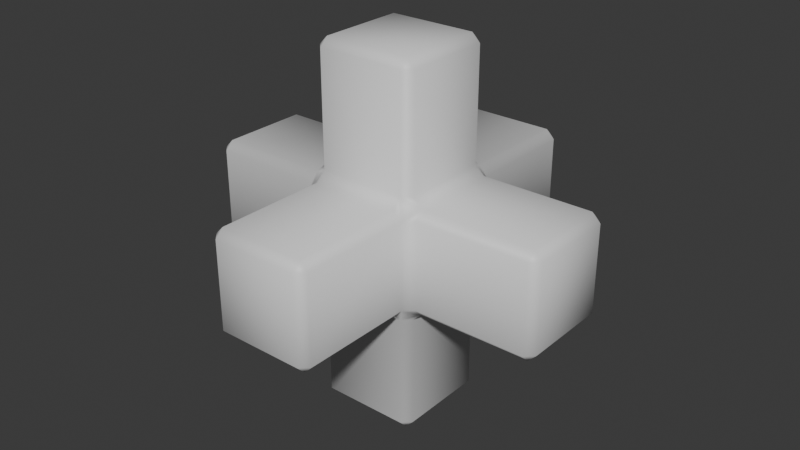 # Source: Healthpack.blend  (saved by Blender 5.0.119; exported with 4.5.12 LTS)
import bpy
from mathutils import Matrix  # noqa: F401  (used for matrix-valued properties, if any)

bpy.ops.wm.read_factory_settings(use_empty=True)
scene = bpy.context.scene
scene.name = 'Scene'

# ---- collections
col_collection = bpy.data.collections.new('Collection'); scene.collection.children.link(col_collection)

# ---- materials (node trees are filled in below, after node groups)
mat_material = bpy.data.materials.new('Material')
mat_material.alpha_threshold = 0.0
mat_material.use_backface_culling_lightprobe_volume = False
mat_material.roughness = 0.5
mat_material.line_color = (0.0, 0.0, 0.0, 1.0)

# ---- material node trees
mat_material.use_nodes = True; mat_material.node_tree.nodes.clear()
_N = mat_material.node_tree.nodes; _L = mat_material.node_tree.links
n0 = _N.new('ShaderNodeOutputMaterial'); n0.name = 'Material Output'; n0.location = (200, 100)
n1 = _N.new('ShaderNodeBsdfPrincipled'); n1.name = 'Principled BSDF'; n1.location = (-200, 100)
_L.new(n1.outputs[0], n0.inputs[0])
n0.is_active_output = True

# ---- world
world_world = bpy.data.worlds.new('World'); scene.world = world_world
world_world.use_nodes = True; world_world.node_tree.nodes.clear()
_N = world_world.node_tree.nodes; _L = world_world.node_tree.links
n0 = _N.new('ShaderNodeOutputWorld'); n0.name = 'World Output'; n0.location = (200, 100)
n1 = _N.new('ShaderNodeBackground'); n1.name = 'Background'; n1.location = (-200, 100)
n1.inputs[0].default_value = (0.05088, 0.05088, 0.05088, 1.0)
_L.new(n1.outputs[0], n0.inputs[0])
n0.is_active_output = True
world_world.color = (0.05088, 0.05088, 0.05088)
world_world.sun_shadow_jitter_overblur = 0.0

# ---- meshes
me_cube = bpy.data.meshes.new('Cube')
me_cube.from_pydata([(0.4003, 0.4656, 0.3349), (0.3349, 0.4656, 0.4003), (0.3349, 0.4003, 0.4656), (0.4003, 0.3349, 0.4656), (0.4656, 0.3349, 0.4003), (0.4656, 0.4003, 0.3349), (0.3349, 0.4656, -0.4003), (0.4003, 0.4656, -0.3349), (0.4656, 0.4003, -0.3349), (0.4656, 0.3349, -0.4003), (0.4003, 0.3349, -0.4656), (0.3349, 0.4003, -0.4656), (0.4656, -0.4003, 0.3349), (0.4656, -0.3349, 0.4003), (0.4003, -0.3349, 0.4656), (0.3349, -0.4003, 0.4656), (0.3349, -0.4656, 0.4003), (0.4003, -0.4656, 0.3349), (0.4656, -0.4003, -0.3349), (0.4003, -0.4656, -0.3349), (0.3349, -0.4656, -0.4003), (0.3349, -0.4003, -0.4656), (0.4003, -0.3349, -0.4656), (0.4656, -0.3349, -0.4003), (-0.4003, 0.4656, 0.3349), (-0.4656, 0.4003, 0.3349), (-0.4656, 0.3349, 0.4003), (-0.4003, 0.3349, 0.4656), (-0.3349, 0.4003, 0.4656), (-0.3349, 0.4656, 0.4003), (-0.4003, 0.3349, -0.4656), (-0.4656, 0.3349, -0.4003), (-0.4656, 0.4003, -0.3349), (-0.4003, 0.4656, -0.3349), (-0.3349, 0.4656, -0.4003), (-0.3349, 0.4003, -0.4656), (-0.4656, -0.4003, 0.3349), (-0.4003, -0.4656, 0.3349), (-0.3349, -0.4656, 0.4003), (-0.3349, -0.4003, 0.4656), (-0.4003, -0.3349, 0.4656), (-0.4656, -0.3349, 0.4003), (-0.4003, -0.3349, -0.4656), (-0.3349, -0.4003, -0.4656), (-0.3349, -0.4656, -0.4003), (-0.4003, -0.4656, -0.3349), (-0.4656, -0.4003, -0.3349), (-0.4656, -0.3349, -0.4003), (0.3349, 0.4003, 1.33), (0.3349, 0.3349, 1.396), (0.4003, 0.3349, 1.33), (-0.3349, 0.4003, 1.33), (-0.4003, 0.3349, 1.33), (-0.3349, 0.3349, 1.396), (-0.4003, -0.3349, 1.33), (-0.3349, -0.4003, 1.33), (-0.3349, -0.3349, 1.396), (0.3349, -0.4003, 1.33), (0.4003, -0.3349, 1.33), (0.3349, -0.3349, 1.396), (0.4003, -1.33, -0.3349), (0.3349, -1.396, -0.3349), (0.3349, -1.33, -0.4003), (0.4003, -1.33, 0.3349), (0.3349, -1.33, 0.4003), (0.3349, -1.396, 0.3349), (-0.3349, -1.33, 0.4003), (-0.4003, -1.33, 0.3349), (-0.3349, -1.396, 0.3349), (-0.4003, -1.33, -0.3349), (-0.3349, -1.33, -0.4003), (-0.3349, -1.396, -0.3349), (-1.33, -0.4003, -0.3349), (-1.396, -0.3349, -0.3349), (-1.33, -0.3349, -0.4003), (-1.33, -0.4003, 0.3349), (-1.33, -0.3349, 0.4003), (-1.396, -0.3349, 0.3349), (-1.33, 0.3349, 0.4003), (-1.33, 0.4003, 0.3349), (-1.396, 0.3349, 0.3349), (-1.33, 0.4003, -0.3349), (-1.33, 0.3349, -0.4003), (-1.396, 0.3349, -0.3349), (-0.3349, 0.4003, -1.33), (-0.3349, 0.3349, -1.396), (-0.4003, 0.3349, -1.33), (0.3349, 0.4003, -1.33), (0.4003, 0.3349, -1.33), (0.3349, 0.3349, -1.396), (0.4003, -0.3349, -1.33), (0.3349, -0.4003, -1.33), (0.3349, -0.3349, -1.396), (-0.3349, -0.4003, -1.33), (-0.4003, -0.3349, -1.33), (-0.3349, -0.3349, -1.396), (1.33, 0.4003, -0.3349), (1.396, 0.3349, -0.3349), (1.33, 0.3349, -0.4003), (1.33, 0.4003, 0.3349), (1.33, 0.3349, 0.4003), (1.396, 0.3349, 0.3349), (1.33, -0.3349, 0.4003), (1.33, -0.4003, 0.3349), (1.396, -0.3349, 0.3349), (1.33, -0.4003, -0.3349), (1.33, -0.3349, -0.4003), (1.396, -0.3349, -0.3349), (-0.4003, 1.33, -0.3349), (-0.3349, 1.396, -0.3349), (-0.3349, 1.33, -0.4003), (-0.4003, 1.33, 0.3349), (-0.3349, 1.33, 0.4003), (-0.3349, 1.396, 0.3349), (0.3349, 1.33, 0.4003), (0.4003, 1.33, 0.3349), (0.3349, 1.396, 0.3349), (0.4003, 1.33, -0.3349), (0.3349, 1.33, -0.4003), (0.3349, 1.396, -0.3349)], [], [(0, 1, 2, 3, 4, 5), (6, 7, 8, 9, 10, 11), (12, 13, 14, 15, 16, 17), (18, 19, 20, 21, 22, 23), (24, 25, 26, 27, 28, 29), (30, 31, 32, 33, 34, 35), (36, 37, 38, 39, 40, 41), (42, 43, 44, 45, 46, 47), (48, 49, 50), (51, 52, 53), (54, 55, 56), (57, 58, 59), (60, 61, 62), (63, 64, 65), (66, 67, 68), (69, 70, 71), (72, 73, 74), (75, 76, 77), (78, 79, 80), (81, 82, 83), (84, 85, 86), (87, 88, 89), (90, 91, 92), (93, 94, 95), (96, 97, 98), (99, 100, 101), (102, 103, 104), (105, 106, 107), (108, 109, 110), (111, 112, 113), (114, 115, 116), (117, 118, 119), (30, 42, 47, 31), (11, 35, 34, 6), (5, 8, 7, 0), (45, 37, 36, 46), (17, 19, 18, 12), (24, 33, 32, 25), (15, 39, 38, 16), (3, 14, 13, 4), (43, 21, 20, 44), (40, 27, 26, 41), (28, 2, 1, 29), (22, 10, 9, 23), (53, 49, 48, 51), (56, 53, 52, 54), (59, 56, 55, 57), (49, 59, 58, 50), (27, 52, 51, 28), (50, 3, 2, 48), (39, 55, 54, 40), (14, 58, 57, 15), (65, 61, 60, 63), (68, 65, 64, 66), (71, 68, 67, 69), (61, 71, 70, 62), (16, 64, 63, 17), (62, 20, 19, 60), (37, 67, 66, 38), (44, 70, 69, 45), (77, 73, 72, 75), (80, 77, 76, 78), (83, 80, 79, 81), (73, 83, 82, 74), (41, 76, 75, 36), (74, 47, 46, 72), (25, 79, 78, 26), (31, 82, 81, 32), (89, 85, 84, 87), (92, 89, 88, 90), (95, 92, 91, 93), (85, 95, 94, 86), (10, 88, 87, 11), (86, 30, 35, 84), (21, 91, 90, 22), (42, 94, 93, 43), (101, 97, 96, 99), (104, 101, 100, 102), (107, 104, 103, 105), (97, 107, 106, 98), (4, 100, 99, 5), (98, 9, 8, 96), (12, 103, 102, 13), (23, 106, 105, 18), (113, 109, 108, 111), (116, 113, 112, 114), (119, 116, 115, 117), (109, 119, 118, 110), (29, 112, 111, 24), (110, 34, 33, 108), (0, 115, 114, 1), (6, 118, 117, 7), (7, 117, 115, 0), (13, 102, 100, 4), (28, 51, 48, 2), (3, 50, 58, 14), (5, 99, 96, 8), (1, 114, 112, 29), (34, 110, 118, 6), (22, 90, 88, 10), (11, 87, 84, 35), (9, 98, 106, 23), (18, 105, 103, 12), (38, 66, 64, 16), (15, 57, 55, 39), (17, 63, 60, 19), (43, 93, 91, 21), (20, 62, 70, 44), (24, 111, 108, 33), (32, 81, 79, 25), (40, 54, 52, 27), (26, 78, 76, 41), (30, 86, 94, 42), (47, 74, 82, 31), (36, 75, 72, 46), (45, 69, 67, 37), (49, 53, 56, 59), (61, 65, 68, 71), (73, 77, 80, 83), (85, 89, 92, 95), (97, 101, 104, 107), (109, 113, 116, 119)])
me_cube.polygons.foreach_set('use_smooth', [True] * 122)
_uv = me_cube.uv_layers.new(name='UVMap')
_uv.uv.foreach_set('vector', [0.7586, 0.8893, 0.7419, 0.899, 0.7252, 0.8893, 0.7252, 0.8701, 0.7419, 0.8604, 0.7586, 0.8701, 0.6584, 0.8701, 0.6751, 0.8604, 0.6918, 0.8701, 0.6918, 0.8893, 0.6751, 0.899, 0.6584, 0.8893, 0.6918, 0.8701, 0.7085, 0.8604, 0.7252, 0.8701, 0.7252, 0.8893, 0.7085, 0.899, 0.6918, 0.8893, 0.5583, 0.8893, 0.5416, 0.899, 0.5249, 0.8893, 0.5249, 0.8701, 0.5416, 0.8604, 0.5583, 0.8701, 0.575, 0.899, 0.5583, 0.8893, 0.5583, 0.8701, 0.575, 0.8604, 0.5917, 0.8701, 0.5917, 0.8893, 0.7919, 0.8701, 0.7919, 0.8893, 0.7752, 0.899, 0.7586, 0.8893, 0.7586, 0.8701, 0.7752, 0.8604, 0.5917, 0.8701, 0.6084, 0.8604, 0.6251, 0.8701, 0.6251, 0.8893, 0.6084, 0.899, 0.5917, 0.8893, 0.6418, 0.8604, 0.6584, 0.8701, 0.6584, 0.8893, 0.6418, 0.899, 0.6251, 0.8893, 0.6251, 0.8701, 0.8875, 0.8797, 0.8708, 0.8701, 0.8875, 0.8604, 0.5416, 0.9086, 0.5583, 0.899, 0.5583, 0.9182, 0.6084, 0.9086, 0.6251, 0.899, 0.6251, 0.9182, 0.8541, 0.8604, 0.8541, 0.8797, 0.8374, 0.8701, 0.9042, 0.8797, 0.8875, 0.8701, 0.9042, 0.8604, 0.6751, 0.9086, 0.6584, 0.9182, 0.6584, 0.899, 0.7919, 0.8797, 0.7919, 0.8604, 0.8086, 0.8701, 0.7919, 0.899, 0.7919, 0.8797, 0.8086, 0.8893, 0.8952, 0.7171, 0.8952, 0.6979, 0.9119, 0.7075, 0.8088, 0.899, 0.8088, 0.8797, 0.8255, 0.8893, 0.575, 0.9086, 0.5583, 0.9182, 0.5583, 0.899, 0.7085, 0.9086, 0.6918, 0.9182, 0.6918, 0.899, 0.8374, 0.8797, 0.8541, 0.8893, 0.8374, 0.899, 0.5917, 0.9086, 0.575, 0.9182, 0.575, 0.899, 0.6918, 0.9086, 0.6751, 0.9182, 0.6751, 0.899, 0.8088, 0.8797, 0.8088, 0.8604, 0.8255, 0.8701, 0.9042, 0.899, 0.8875, 0.8893, 0.9042, 0.8797, 0.8708, 0.8797, 0.8708, 0.899, 0.8541, 0.8893, 0.5917, 0.9086, 0.6084, 0.899, 0.6084, 0.9182, 0.6251, 0.9086, 0.6418, 0.899, 0.6418, 0.9182, 0.5249, 0.9182, 0.5249, 0.899, 0.5416, 0.9086, 0.6418, 0.9086, 0.6584, 0.899, 0.6584, 0.9182, 0.8708, 0.8604, 0.8708, 0.8797, 0.8541, 0.8701, 0.8875, 0.8797, 0.8875, 0.899, 0.8708, 0.8893, 0.953, 0.1396, 0.953, 3.928e-09, 0.9723, -1.518e-09, 0.9723, 0.1396, 0.953, 0.2791, 0.953, 0.1396, 0.9723, 0.1396, 0.9723, 0.2791, 0.7895, 0.8604, 0.7895, 0.7209, 0.8088, 0.7209, 0.8088, 0.8604, 0.9723, 0.5583, 0.9723, 0.6979, 0.953, 0.6979, 0.953, 0.5583, 0.8088, 0.8604, 0.8088, 0.7209, 0.828, 0.7209, 0.828, 0.8604, 0.9723, 0.1396, 0.9723, 6.288e-09, 0.9916, 0.0, 0.9916, 0.1396, 0.9916, 0.1396, 0.9916, 0.2791, 0.9723, 0.2791, 0.9723, 0.1396, 0.9916, 0.2791, 0.9916, 0.4187, 0.9723, 0.4187, 0.9723, 0.2791, 0.5057, 0.8604, 0.5057, 1.0, 0.4864, 1.0, 0.4864, 0.8604, 0.9723, 0.2791, 0.9723, 0.4187, 0.953, 0.4187, 0.953, 0.2791, 0.9723, 0.4187, 0.9723, 0.5583, 0.953, 0.5583, 0.953, 0.4187, 0.5249, 0.8604, 0.5249, 1.0, 0.5057, 1.0, 0.5057, 0.8604, 0.9916, 0.4187, 0.9916, 0.5583, 0.9723, 0.5583, 0.9723, 0.4187, 0.8374, 0.8604, 0.8374, 0.7209, 0.8567, 0.7209, 0.8567, 0.8604, 0.9723, 0.6979, 0.9723, 0.5583, 0.9916, 0.5583, 0.9916, 0.6979, 0.8952, 0.5583, 0.8952, 0.4187, 0.9145, 0.4187, 0.9145, 0.5583, 0.1156, 0.7209, 0.1156, 0.9011, 0.09634, 0.9011, 0.09634, 0.7209, 0.876, 0.7209, 0.876, 0.5406, 0.8952, 0.5406, 0.8952, 0.7209, 0.876, 0.1802, 0.876, 0.3604, 0.8567, 0.3604, 0.8567, 0.1802, 0.212, 0.7209, 0.212, 0.9011, 0.1927, 0.9011, 0.1927, 0.7209, 0.9338, 0.2791, 0.9338, 0.1396, 0.953, 0.1396, 0.953, 0.2791, 0.3901, 0.8604, 0.3901, 1.0, 0.3708, 1.0, 0.3708, 0.8604, 0.953, 0.2791, 0.953, 0.4187, 0.9338, 0.4187, 0.9338, 0.2791, 0.3901, 1.0, 0.3901, 0.8604, 0.4093, 0.8604, 0.4093, 1.0, 0.876, 0.5406, 0.876, 0.7209, 0.8567, 0.7209, 0.8567, 0.5406, 0.8374, 0.3604, 0.8374, 0.1802, 0.8567, 0.1802, 0.8567, 0.3604, 0.07707, 0.7209, 0.07707, 0.9011, 0.05781, 0.9011, 0.05781, 0.7209, 0.8374, 0.1802, 0.8374, 1.145e-08, 0.8567, 1.229e-08, 0.8567, 0.1802, 0.9145, 0.4187, 0.9145, 0.2791, 0.9338, 0.2791, 0.9338, 0.4187, 0.8952, 0.6979, 0.8952, 0.5583, 0.9145, 0.5583, 0.9145, 0.6979, 0.9338, 0.4187, 0.9338, 0.5583, 0.9145, 0.5583, 0.9145, 0.4187, 0.8952, 0.1396, 0.8952, 4.887e-09, 0.9145, 4.045e-09, 0.9145, 0.1396, 0.8952, 4.887e-09, 0.8952, 0.1802, 0.876, 0.1802, 0.876, 1.202e-08, 0.1349, 0.9011, 0.1349, 0.7209, 0.1541, 0.7209, 0.1541, 0.9011, 0.09634, 0.7209, 0.09634, 0.9011, 0.07707, 0.9011, 0.07707, 0.7209, 0.8374, 0.5406, 0.8374, 0.3604, 0.8567, 0.3604, 0.8567, 0.5406, 0.9145, 0.1396, 0.9145, 8.532e-09, 0.9338, 9.374e-09, 0.9338, 0.1396, 0.4286, 0.8604, 0.4286, 1.0, 0.4093, 1.0, 0.4093, 0.8604, 0.8952, 0.2791, 0.8952, 0.1396, 0.9145, 0.1396, 0.9145, 0.2791, 0.4286, 1.0, 0.4286, 0.8604, 0.4479, 0.8604, 0.4479, 1.0, 0.212, 0.9011, 0.212, 0.7209, 0.2312, 0.7209, 0.2312, 0.9011, 0.876, 0.3604, 0.876, 0.5406, 0.8567, 0.5406, 0.8567, 0.3604, 0.0, 0.9011, 0.0, 0.7209, 0.01927, 0.7209, 0.01927, 0.9011, 0.1156, 0.9011, 0.1156, 0.7209, 0.1349, 0.7209, 0.1349, 0.9011, 0.9338, 0.5583, 0.9338, 0.4187, 0.953, 0.4187, 0.953, 0.5583, 0.4671, 0.8604, 0.4671, 1.0, 0.4479, 1.0, 0.4479, 0.8604, 0.953, 0.5583, 0.953, 0.6979, 0.9338, 0.6979, 0.9338, 0.5583, 0.4671, 1.0, 0.4671, 0.8604, 0.4864, 0.8604, 0.4864, 1.0, 0.8567, 0.5406, 0.8567, 0.7209, 0.8374, 0.7209, 0.8374, 0.5406, 0.01927, 0.9011, 0.01927, 0.7209, 0.03854, 0.7209, 0.03854, 0.9011, 0.1541, 0.9011, 0.1541, 0.7209, 0.1734, 0.7209, 0.1734, 0.9011, 0.876, 0.3604, 0.876, 0.1802, 0.8952, 0.1802, 0.8952, 0.3604, 0.9145, 0.6979, 0.9145, 0.5583, 0.9338, 0.5583, 0.9338, 0.6979, 0.9145, 0.2791, 0.9145, 0.1396, 0.9338, 0.1396, 0.9338, 0.2791, 0.953, 3.144e-09, 0.953, 0.1396, 0.9338, 0.1396, 0.9338, 6.288e-09, 0.8952, 0.4187, 0.8952, 0.2791, 0.9145, 0.2791, 0.9145, 0.4187, 0.876, 6.847e-09, 0.876, 0.1802, 0.8567, 0.1802, 0.8567, -2.831e-10, 0.03854, 0.9011, 0.03854, 0.7209, 0.05781, 0.7209, 0.05781, 0.9011, 0.1734, 0.9011, 0.1734, 0.7209, 0.1927, 0.7209, 0.1927, 0.9011, 0.876, 0.5406, 0.876, 0.3604, 0.8952, 0.3604, 0.8952, 0.5406, 0.5583, 0.1802, 0.5583, 7.503e-10, 0.6979, -5.351e-09, 0.6979, 0.1802, 0.5583, 0.3604, 0.5583, 0.1802, 0.6979, 0.1802, 0.6979, 0.3604, 0.1396, 9.245e-09, 0.1396, 0.1802, -7.877e-09, 0.1802, -1.374e-16, 3.144e-09, 0.2791, 0.5406, 0.2791, 0.7209, 0.1396, 0.7209, 0.1396, 0.5406, 0.0, 0.3604, 2.515e-08, 0.1802, 0.1396, 0.1802, 0.1396, 0.3604, 0.1396, 0.3604, 0.1396, 0.1802, 0.2791, 0.1802, 0.2791, 0.3604, 0.5583, 0.5406, 0.5583, 0.3604, 0.6979, 0.3604, 0.6979, 0.5406, 0.2791, 0.7209, 0.2791, 0.5406, 0.4187, 0.5406, 0.4187, 0.7209, 0.4187, -5.726e-09, 0.4187, 0.1802, 0.2791, 0.1802, 0.2791, 3.751e-10, 0.2791, 0.3604, 0.2791, 0.1802, 0.4187, 0.1802, 0.4187, 0.3604, 6.356e-09, 0.7209, -1.521e-09, 0.5406, 0.1396, 0.5406, 0.1396, 0.7209, 0.1396, 0.3604, 0.1396, 0.5406, 0.0, 0.5406, 0.0, 0.3604, 0.5583, 0.5406, 0.5583, 0.7209, 0.4187, 0.7209, 0.4187, 0.5406, 0.5583, 0.7209, 0.5583, 0.5406, 0.6979, 0.5406, 0.6979, 0.7209, 0.6979, 0.1802, 0.6979, 0.0, 0.8374, 0.0, 0.8374, 0.1802, 0.6979, 0.3604, 0.6979, 0.1802, 0.8374, 0.1802, 0.8374, 0.3604, 0.1396, 0.5406, 0.1396, 0.3604, 0.2791, 0.3604, 0.2791, 0.5406, 0.4187, 0.3604, 0.4187, 0.5406, 0.2791, 0.5406, 0.2791, 0.3604, 0.2791, 1.22e-08, 0.2791, 0.1802, 0.1396, 0.1802, 0.1396, 6.101e-09, 0.6979, 0.5406, 0.6979, 0.3604, 0.8374, 0.3604, 0.8374, 0.5406, 0.5583, -5.538e-09, 0.5583, 0.1802, 0.4187, 0.1802, 0.4187, 5.627e-10, 0.5583, 0.1802, 0.5583, 0.3604, 0.4187, 0.3604, 0.4187, 0.1802, 0.6979, 0.7209, 0.6979, 0.5406, 0.8374, 0.5406, 0.8374, 0.7209, 0.5583, 0.3604, 0.5583, 0.5406, 0.4187, 0.5406, 0.4187, 0.3604, 0.3708, 0.7209, 0.3708, 0.8604, 0.2312, 0.8604, 0.2312, 0.7209, 0.5104, 0.7209, 0.6499, 0.7209, 0.6499, 0.8604, 0.5104, 0.8604, 0.8567, 0.7209, 0.9963, 0.7209, 0.9963, 0.8604, 0.8567, 0.8604, 0.5104, 0.7209, 0.5104, 0.8604, 0.3708, 0.8604, 0.3708, 0.7209, 0.6499, 0.7209, 0.7895, 0.7209, 0.7895, 0.8604, 0.6499, 0.8604, 0.2312, 0.8604, 0.3708, 0.8604, 0.3708, 1.0, 0.2312, 1.0])
me_cube.materials.append(mat_material)
me_cube.use_mirror_vertex_groups = False
me_cube.update()

# ---- objects
ob_healthpack = bpy.data.objects.new('Healthpack', me_cube)

# ---- transforms, parenting, visibility, modifiers, constraints
ob_healthpack.location = (0.0, 0.0, 0.0)
ob_healthpack.lock_rotations_4d = False
ob_healthpack.empty_display_type = 'ARROWS'
ob_healthpack.lineart.crease_threshold = 0.0

# ---- collection membership
col_collection.objects.link(ob_healthpack)

# ---- scene / render settings (as saved in the file)
scene.frame_start = 1; scene.frame_end = 250; scene.frame_set(1)
scene.render.engine = 'BLENDER_EEVEE_NEXT'
scene.render.bake_bias = 0.0
scene.render.bake_samples = 0
scene.cycles.sampling_pattern = 'TABULATED_SOBOL'
scene.eevee.use_volume_custom_range = False
bpy.context.view_layer.update()

# ---- added for rendering (the .blend has no active camera and no usable light): camera, sun
cam_auto = bpy.data.cameras.new('AutoCamera')
cam_auto.lens = 50.0
cam_auto.sensor_width = 36.0
cam_auto.clip_end = 1000.0
ob_auto_camera = bpy.data.objects.new('AutoCamera', cam_auto)
scene.collection.objects.link(ob_auto_camera)
ob_auto_camera.location = (4.47374, -5.36849, 3.57899)
ob_auto_camera.rotation_euler = (1.09748, -7.21219e-08, 0.694738)
scene.camera = ob_auto_camera
light_auto_sun = bpy.data.lights.new('AutoSun', 'SUN')
light_auto_sun.energy = 3.0
light_auto_sun.angle = 0.0523599
ob_auto_sun = bpy.data.objects.new('AutoSun', light_auto_sun)
scene.collection.objects.link(ob_auto_sun)
ob_auto_sun.rotation_euler = (0.872665, 0.174533, 0.523599)
bpy.context.view_layer.update()
